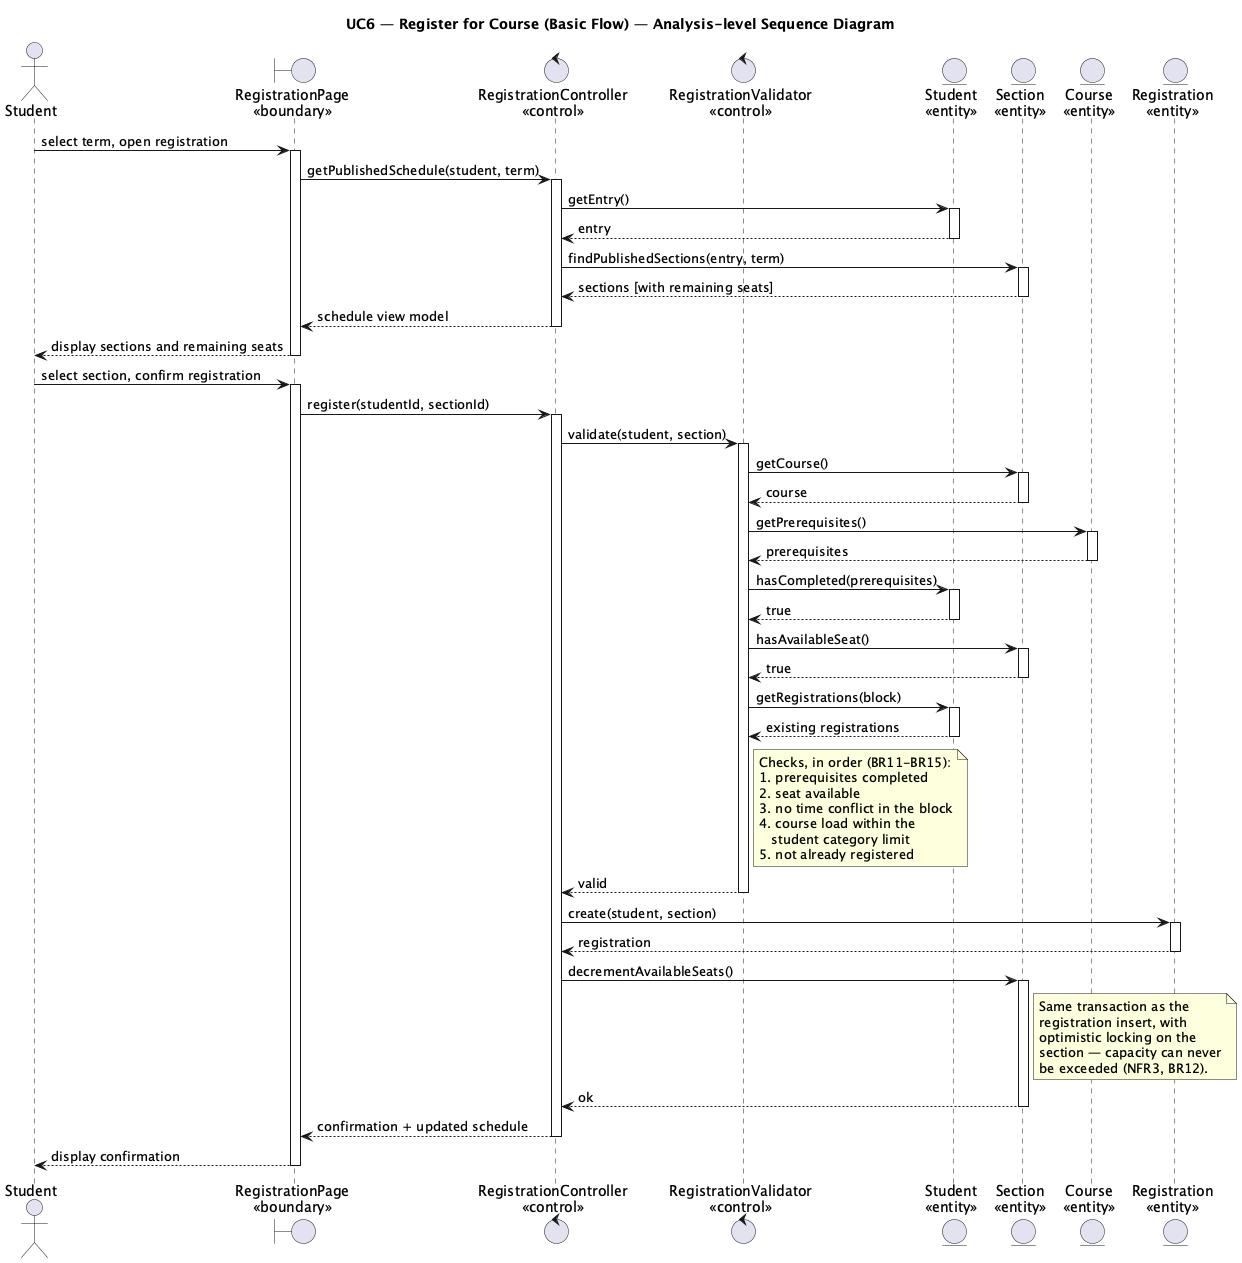

The diagram above was rendered by PlantUML. Its source (embedded in the PNG):
@startuml sd_uc6_register_for_course
skinparam shadowing false
skinparam sequenceMessageAlign left
title UC6 — Register for Course (Basic Flow) — Analysis-level Sequence Diagram

actor "Student" as Student
boundary "RegistrationPage\n<<boundary>>" as UI
control "RegistrationController\n<<control>>" as Ctrl
control "RegistrationValidator\n<<control>>" as Validator
entity "Student\n<<entity>>" as StudentE
entity "Section\n<<entity>>" as Section
entity "Course\n<<entity>>" as Course
entity "Registration\n<<entity>>" as Reg

Student -> UI : select term, open registration
activate UI
UI -> Ctrl : getPublishedSchedule(student, term)
activate Ctrl
Ctrl -> StudentE : getEntry()
activate StudentE
StudentE --> Ctrl : entry
deactivate StudentE
Ctrl -> Section : findPublishedSections(entry, term)
activate Section
Section --> Ctrl : sections [with remaining seats]
deactivate Section
Ctrl --> UI : schedule view model
deactivate Ctrl
UI --> Student : display sections and remaining seats
deactivate UI

Student -> UI : select section, confirm registration
activate UI
UI -> Ctrl : register(studentId, sectionId)
activate Ctrl

Ctrl -> Validator : validate(student, section)
activate Validator

Validator -> Section : getCourse()
activate Section
Section --> Validator : course
deactivate Section

Validator -> Course : getPrerequisites()
activate Course
Course --> Validator : prerequisites
deactivate Course

Validator -> StudentE : hasCompleted(prerequisites)
activate StudentE
StudentE --> Validator : true
deactivate StudentE

Validator -> Section : hasAvailableSeat()
activate Section
Section --> Validator : true
deactivate Section

Validator -> StudentE : getRegistrations(block)
activate StudentE
StudentE --> Validator : existing registrations
deactivate StudentE

note right of Validator
  Checks, in order (BR11-BR15):
  1. prerequisites completed
  2. seat available
  3. no time conflict in the block
  4. course load within the
     student category limit
  5. not already registered
end note

Validator --> Ctrl : valid
deactivate Validator

Ctrl -> Reg : create(student, section)
activate Reg
Reg --> Ctrl : registration
deactivate Reg

Ctrl -> Section : decrementAvailableSeats()
activate Section
note right of Section
  Same transaction as the
  registration insert, with
  optimistic locking on the
  section — capacity can never
  be exceeded (NFR3, BR12).
end note
Section --> Ctrl : ok
deactivate Section

Ctrl --> UI : confirmation + updated schedule
deactivate Ctrl
UI --> Student : display confirmation
deactivate UI

@enduml